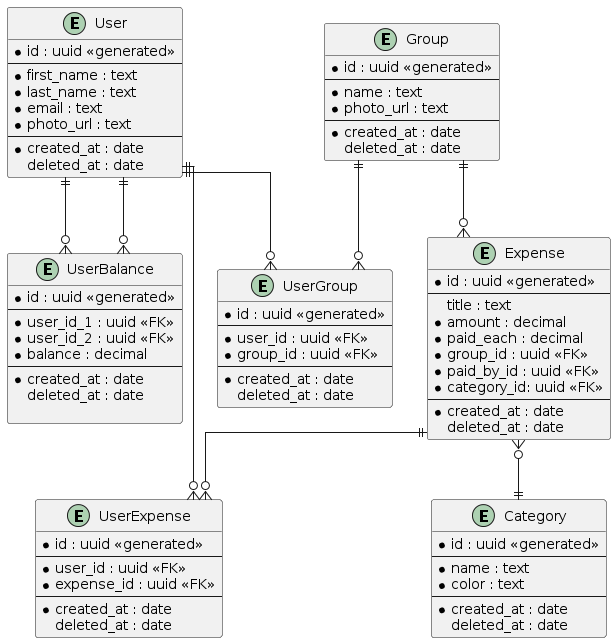

The diagram above was rendered by PlantUML. Its source (embedded in the PNG):
@startuml
' hide the spot
' hide circle

' avoid problems with angled crows feet
skinparam linetype ortho

entity "User" as u {
  *id : uuid <<generated>>
  --
  *first_name : text
  *last_name : text
  *email : text
  *photo_url : text
  --
  *created_at : date
  deleted_at : date
}

entity "Group" as g {
  *id : uuid <<generated>>
  --
  *name : text
  *photo_url : text
  --
  *created_at : date
  deleted_at : date
}

entity "UserGroup" as ug {
  *id : uuid <<generated>>
  --
  *user_id : uuid <<FK>>
  *group_id : uuid <<FK>>
  --
  *created_at : date
  deleted_at : date
}

entity "Expense" as e {
  *id : uuid <<generated>>
  --
  title : text
  *amount : decimal
  *paid_each : decimal
  *group_id : uuid <<FK>>
  ' references user
  *paid_by_id : uuid <<FK>> 
  *category_id: uuid <<FK>>
  --
  *created_at : date
  deleted_at : date
}

entity "UserExpense" as ue {
  *id : uuid <<generated>>
  --
  *user_id : uuid <<FK>>
  *expense_id : uuid <<FK>>
  --
  *created_at : date
  deleted_at : date
}

entity "Category" as c {
  *id : uuid <<generated>>
  --
  *name : text
  *color : text
  --
  *created_at : date
  deleted_at : date
}

entity "UserBalance" as ub {
  *id : uuid <<generated>>
  --
  *user_id_1 : uuid <<FK>>
  *user_id_2 : uuid <<FK>>
  *balance : decimal
  --
  *created_at : date
  deleted_at : date

}

u ||--o{ ue
e ||--o{ ue

u ||--o{ ug
g ||--o{ ug

e }o--|| c

u ||--o{ ub
u ||--o{ ub

g ||--o{ e
@enduml